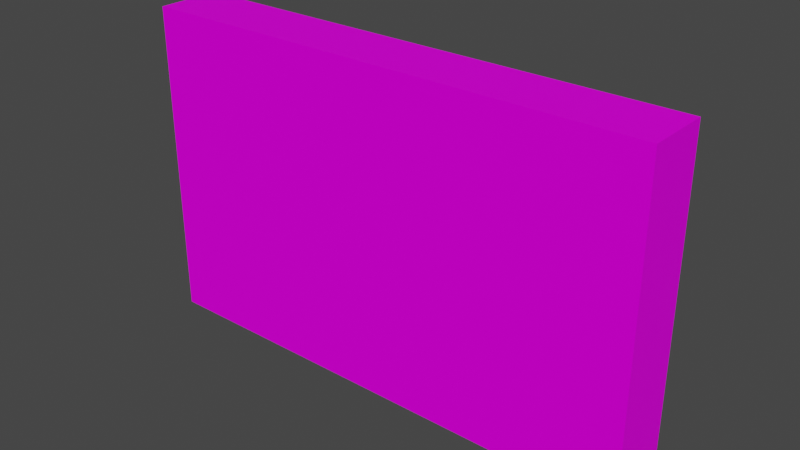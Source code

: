 # Source: Radiator01.blend  (saved by Blender 4.2.66; exported with 4.5.12 LTS)
import bpy
from mathutils import Matrix  # noqa: F401  (used for matrix-valued properties, if any)

bpy.ops.wm.read_factory_settings(use_empty=True)
scene = bpy.context.scene
scene.name = 'Scene'

# ---- collections
col_collection = bpy.data.collections.new('Collection'); scene.collection.children.link(col_collection)

# ---- images (referenced by path relative to the original .blend; pixels are not part of the script)
import os
ASSET_DIR = os.environ.get("B2B_ASSET_DIR", "")  # directory of the original .blend (textures are referenced by path, not embedded)
HERE = os.path.dirname(os.path.abspath(__file__))  # packed textures are extracted next to this script under _unpacked/

def load_image(name, relpath, width, height, colorspace="sRGB"):
    """Load a texture the original file referenced (path relative to the .blend, or extracted next to this script)."""
    p = next((c for c in (os.path.join(HERE, relpath), os.path.join(ASSET_DIR, relpath)) if relpath and os.path.exists(c)), "")
    if p:
        img = bpy.data.images.load(p, check_existing=True)
        img.name = name
    else:  # same state as the original file: an image datablock whose file is absent (Cycles renders it pink)
        img = bpy.data.images.new(name, width, height)
        img.source = "FILE"
        img.filepath = "//" + (relpath or name)
    img.colorspace_settings.name = colorspace
    return img
img_radiator01_a_png_001 = load_image('Radiator01_a.png.001', 'Radiator01_a.png', 1024, 1024, 'sRGB')

# ---- materials (node trees are filled in below, after node groups)
mat_material = bpy.data.materials.new('Material')
mat_material.alpha_threshold = 0.0
mat_material.use_transparent_shadow = False
mat_material.line_color = (0.0, 0.0, 0.0, 1.0)

# ---- material node trees
mat_material.use_nodes = True; mat_material.node_tree.nodes.clear()
_N = mat_material.node_tree.nodes; _L = mat_material.node_tree.links
n0 = _N.new('ShaderNodeOutputMaterial'); n0.name = 'Material Output'; n0.location = (300, 300)
n1 = _N.new('ShaderNodeBsdfPrincipled'); n1.name = 'Principled BSDF'; n1.location = (10, 300)
n1.distribution = 'GGX'
n1.subsurface_method = 'RANDOM_WALK_SKIN'
n1.inputs[3].default_value = 1.45
n1.inputs[13].default_value = 0.05
n1.inputs[27].default_value = (0.0, 0.0, 0.0, 1.0)
n1.inputs[28].default_value = 1.0
n2 = _N.new('ShaderNodeTexImage'); n2.name = 'Image Texture'; n2.location = (-280, 280)
n2.image = img_radiator01_a_png_001
n2.interpolation = 'Closest'
_L.new(n1.outputs[0], n0.inputs[0])
_L.new(n2.outputs[0], n1.inputs[0])
n0.is_active_output = True

# ---- world
world_world = bpy.data.worlds.new('World'); scene.world = world_world
world_world.use_nodes = True; world_world.node_tree.nodes.clear()
_N = world_world.node_tree.nodes; _L = world_world.node_tree.links
n0 = _N.new('ShaderNodeOutputWorld'); n0.name = 'World Output'; n0.location = (300, 300)
n1 = _N.new('ShaderNodeBackground'); n1.name = 'Background'; n1.location = (10, 300)
n1.inputs[0].default_value = (0.05088, 0.05088, 0.05088, 1.0)
_L.new(n1.outputs[0], n0.inputs[0])
n0.is_active_output = True
world_world.color = (0.05088, 0.05088, 0.05088)
world_world.use_sun_shadow = False
world_world.sun_shadow_jitter_overblur = 0.0

# ---- meshes
me_cube_001 = bpy.data.meshes.new('Cube.001')
me_cube_001.from_pydata([(-1.0, -0.3, 0.0), (-1.0, -0.3, 1.25), (1.0, -0.3, 0.0), (1.0, -0.3, 1.25), (-1.0, -0.05, 0.0), (-1.0, -0.05, 1.25), (1.0, -0.05, 0.0), (1.0, -0.05, 1.25), (0.725, -0.05, 0.125), (0.725, -0.05, 1.125), (0.725, 0.0, 0.125), (0.725, 0.0, 1.125), (0.775, -0.05, 0.125), (0.775, -0.05, 1.125), (0.775, 0.0, 0.125), (0.775, 0.0, 1.125), (-0.775, -0.05, 0.125), (-0.775, -0.05, 1.125), (-0.775, 0.0, 0.125), (-0.775, 0.0, 1.125), (-0.725, -0.05, 0.125), (-0.725, -0.05, 1.125), (-0.725, 0.0, 0.125), (-0.725, 0.0, 1.125)], [], [(6, 7, 3, 2), (2, 3, 1, 0), (7, 5, 1, 3), (0, 1, 5, 4), (5, 7, 6, 4), (8, 9, 11, 10), (14, 15, 13, 12), (22, 23, 21, 20), (16, 17, 19, 18)])
_uv = me_cube_001.uv_layers.new(name='UVMap')
_uv.uv.foreach_set('vector', [0.939, 0.8705, 0.5778, 0.8705, 0.5778, 0.7332, 0.939, 0.7332, 0.5778, 0.0, 0.5778, 0.7332, 3.278e-07, 0.7332, 0.0, 5.066e-07, 0.5778, 0.8705, 3.576e-07, 0.8705, 3.278e-07, 0.7332, 0.5778, 0.7332, 0.5778, 0.7332, 0.939, 0.7332, 0.939, 0.8705, 0.5778, 0.8705, 3.576e-07, 0.7332, 0.5778, 0.7332, 0.5778, -1.788e-07, 1.073e-06, 1.192e-07, 0.5923, 0.0, 0.5923, 0.5803, 0.5778, 0.5803, 0.5778, 1.823e-08, 0.5778, 0.5803, 0.5778, 2.678e-08, 0.5923, 2.678e-08, 0.5923, 0.5803, 0.5778, 0.5803, 0.5778, 2.678e-08, 0.5923, 2.678e-08, 0.5923, 0.5803, 0.5923, 2.678e-08, 0.5923, 0.5803, 0.5778, 0.5803, 0.5778, 2.678e-08])
me_cube_001.materials.append(mat_material)
me_cube_001.update()

# ---- objects
ob_radiator01 = bpy.data.objects.new('Radiator01', me_cube_001)

# ---- transforms, parenting, visibility, modifiers, constraints
ob_radiator01.location = (0.0, 0.0, 0.0)

# ---- collection membership
col_collection.objects.link(ob_radiator01)

# ---- scene / render settings (as saved in the file)
scene.frame_start = 1; scene.frame_end = 250; scene.frame_set(1)
scene.render.engine = 'BLENDER_EEVEE_NEXT'
scene.cycles.sampling_pattern = 'TABULATED_SOBOL'
scene.cycles.use_light_tree = False
scene.view_settings.view_transform = 'Filmic'
bpy.context.view_layer.update()

# ---- added for rendering (the .blend has no active camera and no usable light): camera, sun
cam_auto = bpy.data.cameras.new('AutoCamera')
cam_auto.lens = 50.0
cam_auto.sensor_width = 36.0
cam_auto.clip_end = 1000.0
ob_auto_camera = bpy.data.objects.new('AutoCamera', cam_auto)
scene.collection.objects.link(ob_auto_camera)
ob_auto_camera.location = (2.19972, -2.78966, 2.38478)
ob_auto_camera.rotation_euler = (1.09748, -7.21219e-08, 0.694738)
scene.camera = ob_auto_camera
light_auto_sun = bpy.data.lights.new('AutoSun', 'SUN')
light_auto_sun.energy = 3.0
light_auto_sun.angle = 0.0523599
ob_auto_sun = bpy.data.objects.new('AutoSun', light_auto_sun)
scene.collection.objects.link(ob_auto_sun)
ob_auto_sun.rotation_euler = (0.872665, 0.174533, 0.523599)
bpy.context.view_layer.update()
